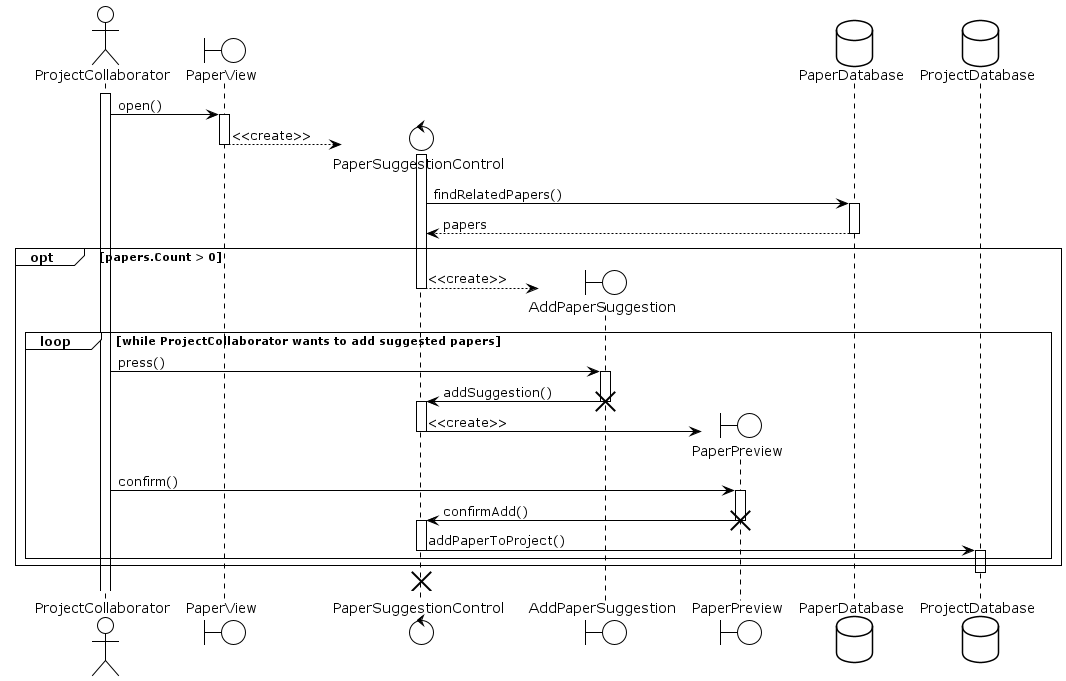

The diagram above was rendered by PlantUML. Its source (embedded in the PNG):
@startuml AddSuggestedPaper
!theme plain
actor ProjectCollaborator as pc
boundary PaperView as pv
control PaperSuggestionControl as psc
boundary AddPaperSuggestion as aps
boundary PaperPreview as pp
database PaperDatabase as pd
database ProjectDatabase as pd2

activate pc

pc -> pv : open()
activate pv

create psc
pv --> psc : <<create>>
activate psc
deactivate pv

psc -> pd : findRelatedPapers()
activate pd
pd --> psc : papers
deactivate pd

opt papers.Count > 0

	create aps
	psc --> aps : <<create>>
	deactivate psc

	loop while ProjectCollaborator wants to add suggested papers

		pc -> aps : press()
		activate aps

		aps -> psc : addSuggestion()
		destroy aps
		activate psc

		create pp
		psc -> pp : <<create>>
		deactivate psc

		pc -> pp : confirm()
		activate pp

		pp -> psc : confirmAdd()
		destroy pp
		activate psc

		psc -> pd2 : addPaperToProject()
		deactivate psc
		activate pd2

	end
end
deactivate pd2

destroy psc
@enduml